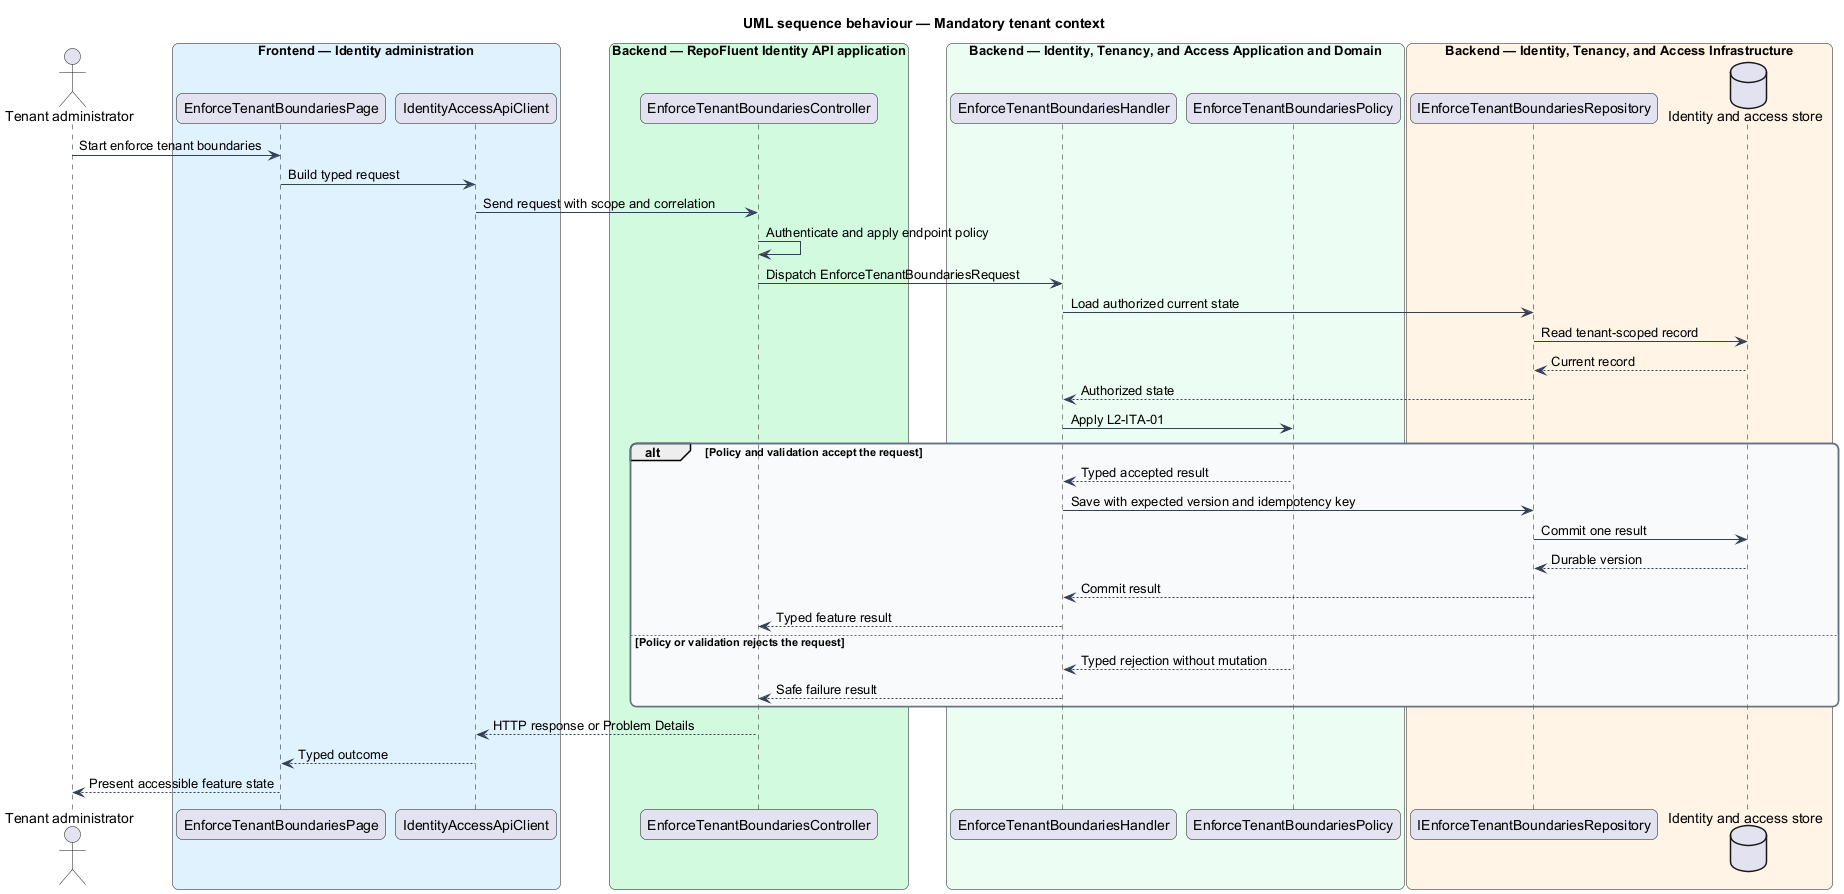

The diagram above was rendered by PlantUML. Its source (embedded in the PNG):
@startuml
title UML sequence behaviour — Mandatory tenant context
skinparam backgroundColor #FFFFFF
skinparam shadowing false
skinparam roundcorner 12
skinparam defaultFontName Arial
skinparam ArrowColor #344054
skinparam rectangle {
  BorderColor #344054
  FontColor #101828
}
skinparam package {
  BorderColor #667085
  FontColor #101828
  BackgroundColor #F9FAFB
}
actor "Tenant administrator" as actor
box "Frontend — Identity administration" #E0F2FE
  participant "EnforceTenantBoundariesPage" as entry
  participant "IdentityAccessApiClient" as client
end box
box "Backend — RepoFluent Identity API application" #D1FADF
  participant "EnforceTenantBoundariesController" as controller
end box
box "Backend — Identity, Tenancy, and Access Application and Domain" #ECFDF3
  participant "EnforceTenantBoundariesHandler" as handler
  participant "EnforceTenantBoundariesPolicy" as policy
end box
box "Backend — Identity, Tenancy, and Access Infrastructure" #FFF4E5
  participant "IEnforceTenantBoundariesRepository" as repository
  database "Identity and access store" as store
end box
actor -> entry : Start enforce tenant boundaries
entry -> client : Build typed request
client -> controller : Send request with scope and correlation
controller -> controller : Authenticate and apply endpoint policy
controller -> handler : Dispatch EnforceTenantBoundariesRequest
handler -> repository : Load authorized current state
repository -> store : Read tenant-scoped record
store --> repository : Current record
repository --> handler : Authorized state
handler -> policy : Apply L2-ITA-01
alt Policy and validation accept the request
  policy --> handler : Typed accepted result
  handler -> repository : Save with expected version and idempotency key
  repository -> store : Commit one result
  store --> repository : Durable version
  repository --> handler : Commit result
  handler --> controller : Typed feature result
else Policy or validation rejects the request
  policy --> handler : Typed rejection without mutation
  handler --> controller : Safe failure result
end
controller --> client : HTTP response or Problem Details
client --> entry : Typed outcome
entry --> actor : Present accessible feature state
@enduml